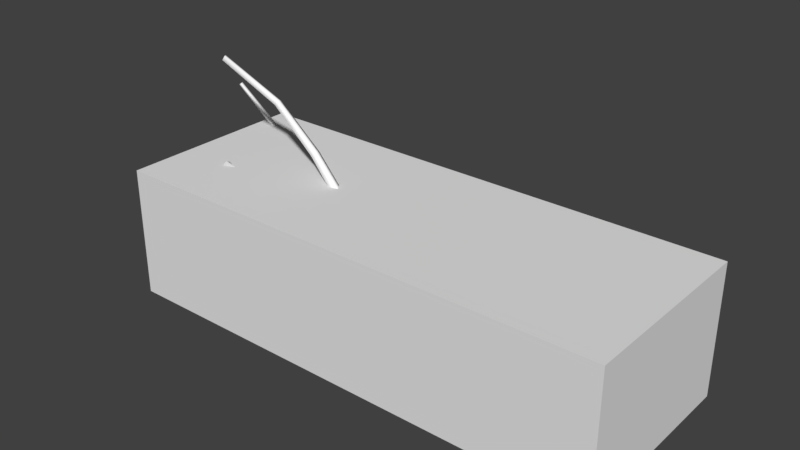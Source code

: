 # Source: stick.blend  (saved by Blender 2.79.0; exported with 4.5.12 LTS)
import bpy
from mathutils import Matrix  # noqa: F401  (used for matrix-valued properties, if any)

bpy.ops.wm.read_factory_settings(use_empty=True)
scene = bpy.context.scene
scene.name = 'Scene'

# ---- collections
col_collection_1 = bpy.data.collections.new('Collection 1'); scene.collection.children.link(col_collection_1)

# ---- materials (node trees are filled in below, after node groups)
mat_stick = bpy.data.materials.new('stick')
mat_stick.alpha_threshold = 0.0
mat_stick.use_transparent_shadow = False
mat_stick.diffuse_color = (1.0, 1.0, 1.0, 1.0)
mat_stick.roughness = 0.5
mat_stick.specular_intensity = 0.0

# ---- material node trees

# ---- world
world_world = bpy.data.worlds.new('World'); scene.world = world_world
world_world.color = (0.05088, 0.05088, 0.05088)
world_world.use_sun_shadow = False
world_world.sun_shadow_jitter_overblur = 0.0
world_world.cycles.sampling_method = 'MANUAL'

# ---- meshes
me_cube_001 = bpy.data.meshes.new('Cube.001')
me_cube_001.from_pydata([(0.5972, -0.2913, -0.1822), (0.5972, -0.2913, 0.219), (-0.9446, -0.2913, -0.1822), (-0.9446, -0.2913, 0.219), (0.5972, 0.2913, -0.1822), (0.5972, 0.2913, 0.219), (-0.9446, 0.2913, -0.1822), (-0.9446, 0.2913, 0.219)], [], [(0, 1, 3, 2), (2, 3, 7, 6), (6, 7, 5, 4), (4, 5, 1, 0), (2, 6, 4, 0), (7, 3, 1, 5)])
me_cube_001.use_remesh_preserve_volume = False
me_cube_001.use_remesh_preserve_attributes = False
me_cube_001.use_mirror_vertex_groups = False
me_cube_001.update()
me_stick = bpy.data.meshes.new('stick')
me_stick.from_pydata([(0.5867, 0.02854, 0.04957), (0.5812, 0.07332, 0.02225), (0.5807, 0.04581, -0.02275), (0.5862, 0.001031, 0.004566), (0.3592, 0.01144, 0.0534), (0.3556, 0.05315, 0.02796), (0.3569, 0.02774, -0.01389), (0.3604, -0.01397, 0.01154), (0.138, -0.004046, 0.05173), (0.1343, 0.03443, 0.02827), (0.1351, 0.01094, -0.01036), (0.1387, -0.02753, 0.0131), (-0.08974, -0.02227, 0.06076), (-0.09523, 0.01282, 0.03939), (-0.09681, -0.008912, 0.004122), (-0.09133, -0.044, 0.0255), (-0.3379, -0.04769, 0.09657), (-0.3453, -0.01604, 0.07753), (-0.3498, -0.0361, 0.04594), (-0.3423, -0.06775, 0.06498), (-0.5742, -0.07419, 0.1573), (-0.5829, -0.04593, 0.1407), (-0.5896, -0.0643, 0.113), (-0.5809, -0.09256, 0.1296), (-0.7769, -0.0987, 0.2307), (-0.7863, -0.0738, 0.2165), (-0.7939, -0.09033, 0.1925), (-0.7845, -0.1152, 0.2066), (0.1906, 0.0005382, 0.03734), (0.1817, 0.02625, 0.02687), (0.1716, 0.013, 0.002967), (0.1805, -0.01271, 0.01343), (3.14e-05, -0.02268, 0.1093), (-0.006269, 0.0002601, 0.09942), (-0.01275, -0.01113, 0.07722), (-0.006448, -0.03406, 0.08714), (0.04389, -0.01584, 0.03875), (0.05165, 0.01113, 0.03559), (0.0487, 0.008688, 0.007606), (0.04095, -0.01828, 0.01077), (-0.1441, 0.05081, 0.0352), (-0.1356, 0.07409, 0.03237), (-0.1357, 0.07111, 0.007571), (-0.1442, 0.04782, 0.01041), (-0.3272, 0.122, 0.0204), (-0.3201, 0.1424, 0.01793), (-0.3207, 0.14, -0.00364), (-0.3278, 0.1196, -0.001163), (-0.5124, 0.1816, 0.02778), (-0.5085, 0.1996, 0.02587), (-0.5122, 0.1984, 0.007826), (-0.5161, 0.1805, 0.009736), (-0.7084, 0.214, 0.0904), (-0.7078, 0.2291, 0.08972), (-0.7146, 0.2288, 0.07616), (-0.7152, 0.2136, 0.07685), (-0.8753, 0.2072, 0.2054), (-0.8767, 0.219, 0.2061), (-0.8847, 0.2186, 0.1973), (-0.8833, 0.2068, 0.1966), (-0.9925, 0.1701, 0.3441), (-0.9942, 0.1785, 0.3454), (-1.001, 0.1779, 0.3402), (-0.9994, 0.1696, 0.3389), (-0.09723, -0.003525, 0.04701), (-0.1039, -0.004687, 0.02053), (-0.08932, -0.02766, 0.01788), (-0.08268, -0.0265, 0.04436), (-0.2472, -0.1115, 0.08252), (-0.2523, -0.112, 0.05891), (-0.2386, -0.1318, 0.05636), (-0.2335, -0.1312, 0.07997), (-0.2441, -0.04784, 0.04649), (-0.2293, -0.03644, 0.06515), (-0.2366, -0.01261, 0.0564), (-0.2514, -0.02401, 0.03774), (-0.3864, -0.03138, 0.1665), (-0.3719, -0.02138, 0.1819), (-0.3767, -0.000394, 0.1728), (-0.3912, -0.0104, 0.1574), (-0.5239, -0.00435, 0.2859), (-0.5116, 0.004387, 0.2995), (-0.5161, 0.02269, 0.2919), (-0.5284, 0.01395, 0.2782), (-0.6655, 0.001329, 0.402), (-0.6567, 0.008721, 0.415), (-0.6627, 0.02424, 0.4102), (-0.6715, 0.01685, 0.3972), (-0.821, -0.04587, 0.5134), (-0.8159, -0.04048, 0.5256), (-0.8234, -0.02854, 0.5235), (-0.8285, -0.03394, 0.5113), (-0.4613, -0.1906, 0.1189), (-0.4643, -0.1915, 0.1092), (-0.4669, -0.1816, 0.1091), (-0.4639, -0.1807, 0.1189)], [], [(0, 4, 7, 3), (1, 5, 4, 0), (2, 6, 5, 1), (3, 7, 6, 2), (4, 8, 11, 7), (5, 9, 8, 4), (6, 10, 9, 5), (7, 11, 10, 6), (8, 12, 15, 11), (9, 13, 12, 8), (10, 14, 13, 9), (11, 15, 14, 10), (12, 16, 19, 15), (13, 17, 16, 12), (14, 18, 17, 13), (15, 19, 18, 14), (16, 20, 23, 19), (17, 21, 20, 16), (18, 22, 21, 17), (19, 23, 22, 18), (20, 24, 27, 23), (21, 25, 24, 20), (22, 26, 25, 21), (23, 27, 26, 22), (28, 32, 35, 31), (29, 33, 32, 28), (30, 34, 33, 29), (31, 35, 34, 30), (36, 40, 43, 39), (37, 41, 40, 36), (38, 42, 41, 37), (39, 43, 42, 38), (40, 44, 47, 43), (41, 45, 44, 40), (42, 46, 45, 41), (43, 47, 46, 42), (44, 48, 51, 47), (45, 49, 48, 44), (46, 50, 49, 45), (47, 51, 50, 46), (48, 52, 55, 51), (49, 53, 52, 48), (50, 54, 53, 49), (51, 55, 54, 50), (52, 56, 59, 55), (53, 57, 56, 52), (54, 58, 57, 53), (55, 59, 58, 54), (56, 60, 63, 59), (57, 61, 60, 56), (58, 62, 61, 57), (59, 63, 62, 58), (62, 63, 60, 61), (64, 68, 71, 67), (65, 69, 68, 64), (66, 70, 69, 65), (67, 71, 70, 66), (72, 76, 79, 75), (73, 77, 76, 72), (74, 78, 77, 73), (75, 79, 78, 74), (76, 80, 83, 79), (77, 81, 80, 76), (78, 82, 81, 77), (79, 83, 82, 78), (80, 84, 87, 83), (81, 85, 84, 80), (82, 86, 85, 81), (83, 87, 86, 82), (84, 88, 91, 87), (85, 89, 88, 84), (86, 90, 89, 85), (87, 91, 90, 86), (93, 92, 95, 94), (69, 70, 93, 94), (70, 71, 92, 93), (71, 68, 95, 92), (68, 69, 94, 95), (26, 27, 24, 25), (90, 91, 88, 89), (34, 35, 32, 33), (3, 2, 1, 0)])
me_stick.polygons.foreach_set('use_smooth', [True] * 82)
_uv = me_stick.uv_layers.new(name='Orco')
_uv.uv.foreach_set('vector', [0.342, 0.001352, 0.3218, 0.1624, 0.2804, 0.16, 0.2973, 0.0, 0.6994, 0.9963, 0.6917, 0.8352, 0.7332, 0.8324, 0.7442, 0.9945, 0.2022, 1.0, 0.1851, 0.8407, 0.2263, 0.8382, 0.2467, 0.9985, 0.812, 0.002455, 0.8011, 0.1611, 0.7596, 0.1577, 0.7672, 0.0, 0.3218, 0.1624, 0.2982, 0.3183, 0.2599, 0.3163, 0.2804, 0.16, 0.6917, 0.8352, 0.6817, 0.6778, 0.72, 0.6755, 0.7332, 0.8324, 0.1851, 0.8407, 0.1643, 0.6837, 0.2023, 0.6816, 0.2263, 0.8382, 0.8011, 0.1611, 0.788, 0.3159, 0.7497, 0.313, 0.7596, 0.1577, 0.2982, 0.3183, 0.2818, 0.4803, 0.2467, 0.4801, 0.2599, 0.3163, 0.6817, 0.6778, 0.6762, 0.5132, 0.7114, 0.5126, 0.72, 0.6755, 0.1643, 0.6837, 0.1506, 0.5179, 0.1857, 0.5176, 0.2023, 0.6816, 0.788, 0.3159, 0.7794, 0.4785, 0.7442, 0.4774, 0.7497, 0.313, 0.2818, 0.4803, 0.2835, 0.6605, 0.2516, 0.6625, 0.2467, 0.4801, 0.6762, 0.5132, 0.6821, 0.3306, 0.7141, 0.3319, 0.7114, 0.5126, 0.1506, 0.5179, 0.1555, 0.3333, 0.1872, 0.3353, 0.1857, 0.5176, 0.7794, 0.4785, 0.7821, 0.6606, 0.7502, 0.6614, 0.7442, 0.4774, 0.2835, 0.6605, 0.306, 0.8355, 0.2775, 0.8393, 0.2516, 0.6625, 0.6821, 0.3306, 0.6975, 0.1539, 0.7262, 0.1565, 0.7141, 0.3319, 0.1555, 0.3333, 0.1817, 0.1549, 0.2101, 0.1586, 0.1872, 0.3353, 0.7821, 0.6606, 0.7942, 0.8386, 0.7656, 0.8408, 0.7502, 0.6614, 0.306, 0.8355, 0.342, 0.9884, 0.3169, 0.993, 0.2775, 0.8393, 0.6975, 0.1539, 0.7189, 0.0, 0.7442, 0.003564, 0.7262, 0.1565, 0.1817, 0.1549, 0.2217, 0.0, 0.2467, 0.004549, 0.2101, 0.1586, 0.7942, 0.8386, 0.812, 0.9944, 0.7867, 0.9976, 0.7656, 0.8408, 1.0, 0.5382, 1.0, 0.6853, 0.9777, 0.685, 0.9749, 0.54, 0.6008, 0.6895, 0.5987, 0.833, 0.5764, 0.833, 0.5756, 0.6881, 0.9749, 0.8293, 0.9777, 0.6857, 1.0, 0.6853, 1.0, 0.8311, 0.6259, 0.6881, 0.6258, 0.8324, 0.6035, 0.8324, 0.6008, 0.6895, 0.5756, 0.005565, 0.5419, 0.1243, 0.5222, 0.1178, 0.5529, 0.0, 0.6527, 0.6881, 0.6269, 0.548, 0.6475, 0.545, 0.6762, 0.6862, 0.4378, 0.7723, 0.4062, 0.6546, 0.4261, 0.6482, 0.4607, 0.7669, 0.1506, 0.003402, 0.1056, 0.139, 0.08556, 0.1347, 0.1276, 0.0, 0.5419, 0.1243, 0.5026, 0.2364, 0.4854, 0.231, 0.5222, 0.1178, 0.6269, 0.548, 0.593, 0.4095, 0.611, 0.4072, 0.6475, 0.545, 0.4062, 0.6546, 0.3679, 0.5399, 0.3853, 0.5347, 0.4261, 0.6482, 0.1056, 0.139, 0.05232, 0.2724, 0.0348, 0.269, 0.08556, 0.1347, 0.5026, 0.2364, 0.4757, 0.3567, 0.4607, 0.3543, 0.4854, 0.231, 0.593, 0.4095, 0.5756, 0.2689, 0.591, 0.2685, 0.611, 0.4072, 0.3679, 0.5399, 0.342, 0.4141, 0.3571, 0.4117, 0.3853, 0.5347, 0.05232, 0.2724, 0.01523, 0.4111, 0.0, 0.4098, 0.0348, 0.269, 0.4757, 0.3567, 0.4784, 0.5011, 0.4662, 0.5019, 0.4607, 0.3543, 0.5756, 0.2689, 0.5993, 0.1221, 0.6117, 0.1237, 0.591, 0.2685, 0.342, 0.4141, 0.3477, 0.2638, 0.36, 0.2648, 0.3571, 0.4117, 0.01523, 0.4111, 0.01886, 0.5622, 0.006407, 0.5631, 0.0, 0.4098, 0.4784, 0.5011, 0.516, 0.6432, 0.507, 0.6462, 0.4662, 0.5019, 0.5993, 0.1221, 0.6672, 0.0, 0.6762, 0.002602, 0.6117, 0.1237, 0.3477, 0.2638, 0.3902, 0.1181, 0.3992, 0.1211, 0.36, 0.2648, 0.01886, 0.5622, 0.07012, 0.6948, 0.0609, 0.6969, 0.006407, 0.5631, 0.516, 0.6432, 0.5756, 0.7611, 0.5695, 0.7642, 0.507, 0.6462, 0.9209, 0.5351, 0.9209, 0.632, 0.9135, 0.6325, 0.9107, 0.5365, 0.3902, 0.1181, 0.4546, 0.0, 0.4607, 0.003181, 0.3992, 0.1211, 0.07012, 0.6948, 0.1506, 0.7912, 0.1444, 0.7933, 0.0609, 0.6969, 0.6259, 0.7539, 0.6259, 0.7477, 0.6324, 0.7478, 0.6324, 0.754, 0.9084, 0.4768, 0.8809, 0.6088, 0.8614, 0.6053, 0.8862, 0.4736, 0.9526, 0.8236, 0.9506, 0.7018, 0.9704, 0.7038, 0.9749, 0.8265, 0.8356, 0.7877, 0.812, 0.6578, 0.8317, 0.6542, 0.8581, 0.7844, 0.9506, 0.5351, 0.9441, 0.6582, 0.9245, 0.66, 0.9284, 0.5378, 0.8614, 0.0, 0.8499, 0.1192, 0.8297, 0.1183, 0.8385, 0.0005815, 0.9277, 0.5349, 0.922, 0.4024, 0.9423, 0.4013, 0.9506, 0.5351, 0.8878, 0.4732, 0.879, 0.3617, 0.8992, 0.3608, 0.9107, 0.4736, 0.9902, 0.0, 0.982, 0.1321, 0.9618, 0.1311, 0.9673, 0.0001948, 0.8499, 0.1192, 0.8306, 0.2337, 0.8131, 0.2333, 0.8297, 0.1183, 0.922, 0.4024, 0.9108, 0.271, 0.9284, 0.2704, 0.9423, 0.4013, 0.879, 0.3617, 0.8626, 0.252, 0.8802, 0.2514, 0.8992, 0.3608, 0.982, 0.1321, 0.9683, 0.2635, 0.9507, 0.2628, 0.9618, 0.1311, 0.8306, 0.2337, 0.8269, 0.3528, 0.812, 0.3542, 0.8131, 0.2333, 0.9108, 0.271, 0.9107, 0.1379, 0.9256, 0.1389, 0.9284, 0.2704, 0.8626, 0.252, 0.8614, 0.1343, 0.8763, 0.1356, 0.8802, 0.2514, 0.9683, 0.2635, 0.9655, 0.397, 0.9506, 0.398, 0.9507, 0.2628, 0.8269, 0.3528, 0.8614, 0.4862, 0.8497, 0.4896, 0.812, 0.3542, 0.9107, 0.1379, 0.9387, 0.0, 0.9506, 0.002648, 0.9256, 0.1389, 0.8614, 0.1343, 0.899, 0.0, 0.9107, 0.003214, 0.8763, 0.1356, 0.9655, 0.397, 0.9902, 0.5355, 0.9782, 0.5382, 0.9506, 0.398, 0.6621, 0.7519, 0.6532, 0.7519, 0.6532, 0.7445, 0.6621, 0.7445, 0.8317, 0.6542, 0.812, 0.6578, 0.8497, 0.4896, 0.8581, 0.4907, 0.9245, 0.66, 0.9441, 0.6582, 0.9506, 0.8289, 0.9423, 0.8304, 0.8614, 0.6053, 0.8809, 0.6088, 0.9084, 0.7722, 0.9, 0.7734, 0.9704, 0.7038, 0.9506, 0.7018, 0.9665, 0.5382, 0.9749, 0.5397, 0.652, 0.7477, 0.6259, 0.7476, 0.6259, 0.726, 0.652, 0.7261, 0.6621, 0.7549, 0.6621, 0.7447, 0.6741, 0.7445, 0.6741, 0.7547, 0.6741, 0.7445, 0.652, 0.7445, 0.652, 0.726, 0.6741, 0.726, 0.6259, 0.6881, 0.6717, 0.6881, 0.6717, 0.726, 0.6259, 0.726])
me_stick.materials.append(mat_stick)
me_stick.use_remesh_preserve_volume = False
me_stick.use_remesh_preserve_attributes = False
me_stick.use_mirror_vertex_groups = False
me_stick.update()

# ---- objects
ob_col_colonly = bpy.data.objects.new('col-colonly', me_cube_001)
ob_mesh = bpy.data.objects.new('mesh', me_stick)

# ---- transforms, parenting, visibility, modifiers, constraints
ob_col_colonly.location = (0.0, 0.0, 0.0)
ob_col_colonly.lineart.crease_threshold = 0.0
ob_mesh.location = (0.0, 0.0, 0.0)
ob_mesh.lineart.crease_threshold = 0.0

# ---- collection membership
col_collection_1.objects.link(ob_col_colonly)
col_collection_1.objects.link(ob_mesh)

# ---- scene / render settings (as saved in the file)
scene.frame_start = 1; scene.frame_end = 250; scene.frame_set(1)
scene.render.engine = 'BLENDER_EEVEE_NEXT'
scene.render.resolution_percentage = 50
scene.render.dither_intensity = 0.0
scene.cycles.use_denoising = False
scene.cycles.samples = 128
scene.cycles.sampling_pattern = 'TABULATED_SOBOL'
scene.cycles.use_adaptive_sampling = False
scene.cycles.use_light_tree = False
scene.cycles.blur_glossy = 0.0
scene.cycles.sample_clamp_indirect = 0.0
scene.view_settings.view_transform = 'Standard'
bpy.context.view_layer.update()

# ---- added for rendering (the .blend has no active camera and no usable light): camera, sun
cam_auto = bpy.data.cameras.new('AutoCamera')
cam_auto.lens = 50.0
cam_auto.sensor_width = 36.0
cam_auto.clip_end = 1000.0
ob_auto_camera = bpy.data.objects.new('AutoCamera', cam_auto)
scene.collection.objects.link(ob_auto_camera)
ob_auto_camera.location = (1.50278, -2.04569, 1.53548)
ob_auto_camera.rotation_euler = (1.09748, -7.21219e-08, 0.694738)
scene.camera = ob_auto_camera
light_auto_sun = bpy.data.lights.new('AutoSun', 'SUN')
light_auto_sun.energy = 3.0
light_auto_sun.angle = 0.0523599
ob_auto_sun = bpy.data.objects.new('AutoSun', light_auto_sun)
scene.collection.objects.link(ob_auto_sun)
ob_auto_sun.rotation_euler = (0.872665, 0.174533, 0.523599)
bpy.context.view_layer.update()
